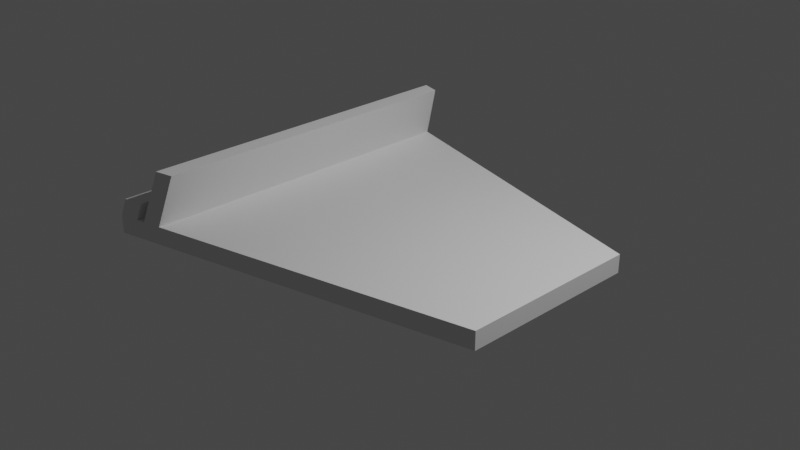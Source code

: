 # Source: cardStand.blend  (saved by Blender 2.90.8; exported with 4.5.12 LTS)
import bpy
from mathutils import Matrix  # noqa: F401  (used for matrix-valued properties, if any)

bpy.ops.wm.read_factory_settings(use_empty=True)
scene = bpy.context.scene
scene.name = 'Scene'

# ---- collections
col_collection = bpy.data.collections.new('Collection'); scene.collection.children.link(col_collection)

# ---- world
world_world = bpy.data.worlds.new('World'); scene.world = world_world
world_world.use_nodes = True; world_world.node_tree.nodes.clear()
_N = world_world.node_tree.nodes; _L = world_world.node_tree.links
n0 = _N.new('ShaderNodeOutputWorld'); n0.name = 'World Output'; n0.location = (300, 300)
n1 = _N.new('ShaderNodeBackground'); n1.name = 'Background'; n1.location = (10, 300)
n1.inputs[0].default_value = (0.05088, 0.05088, 0.05088, 1.0)
_L.new(n1.outputs[0], n0.inputs[0])
n0.is_active_output = True
world_world.color = (0.05088, 0.05088, 0.05088)
world_world.use_sun_shadow = False
world_world.sun_shadow_jitter_overblur = 0.0

# ---- cameras
cam_camera = bpy.data.cameras.new('Camera')
cam_camera.clip_end = 100.0
cam_camera.ortho_scale = 7.314

# ---- lights
light_light = bpy.data.lights.new('Light', 'POINT')
light_light.transmission_factor = 0.0
light_light.energy = 1000.0
light_light.shadow_soft_size = 0.1
light_light.shadow_maximum_resolution = 0.006
light_light.use_absolute_resolution = True

# ---- meshes
me_plane = bpy.data.meshes.new('Plane')
me_plane.from_pydata([(-2.0, -2.0, 0.0), (2.0, -1.0, 0.0), (-2.0, 2.0, 0.0), (2.0, 1.0, 0.0), (-2.0, -2.0, -0.2), (2.0, -1.0, -0.2), (-2.0, 2.0, -0.2), (2.0, 1.0, -0.2), (-1.795, -1.949, 0.0), (-1.796, 1.949, 0.0), (-1.701, -1.927, 0.0), (-1.7, 1.927, 0.0), (-1.932, -1.976, 0.1968), (-1.932, 1.976, 0.1968), (-1.726, -1.923, 0.1968), (-1.728, 1.923, 0.1968), (-1.502, -1.876, 0.0), (-1.5, 1.876, 0.0), (-1.498, -1.847, 0.5982), (-1.497, 1.847, 0.5982), (-1.299, -1.798, 0.5982), (-1.297, 1.798, 0.5982)], [], [(0, 2, 13, 12), (4, 5, 7, 6), (1, 3, 7, 5), (2, 0, 4, 6), (3, 17, 11, 9, 2, 6, 7), (0, 8, 10, 16, 1, 5, 4), (12, 13, 15, 14), (8, 9, 11, 10), (10, 11, 19, 18), (2, 9, 15, 13), (9, 8, 14, 15), (8, 0, 12, 14), (18, 19, 21, 20), (16, 17, 3, 1), (17, 16, 20, 21), (16, 10, 18, 20), (11, 17, 21, 19)])
_uv = me_plane.uv_layers.new(name='UVMap')
_uv.uv.foreach_set('vector', [0.0, 0.0, 0.0, 1.0, 0.0, 1.0, 0.0, 0.0, 0.0, 0.0, 1.0, 0.0, 1.0, 1.0, 0.0, 1.0, 1.0, 0.0, 1.0, 1.0, 1.0, 1.0, 1.0, 0.0, 0.0, 1.0, 0.0, 0.0, 0.0, 0.0, 0.0, 1.0, 1.0, 1.0, 0.15, 1.0, 0.09994, 1.0, 0.05095, 1.0, 0.0, 1.0, 0.0, 1.0, 1.0, 1.0, 0.0, 0.0, 0.05137, 0.0, 0.09976, 0.0, 0.1496, 0.0, 1.0, 0.0, 1.0, 0.0, 0.0, 0.0, 0.0, 0.0, 0.0, 1.0, 0.05095, 1.0, 0.05137, 0.0, 0.05137, 0.0, 0.05095, 1.0, 0.09994, 1.0, 0.09976, 0.0, 0.09976, 0.0, 0.09994, 1.0, 0.09994, 1.0, 0.09976, 0.0, 0.0, 1.0, 0.05095, 1.0, 0.05095, 1.0, 0.0, 1.0, 0.05095, 1.0, 0.05137, 0.0, 0.05137, 0.0, 0.05095, 1.0, 0.05137, 0.0, 0.0, 0.0, 0.0, 0.0, 0.05137, 0.0, 0.09976, 0.0, 0.09994, 1.0, 0.15, 1.0, 0.1496, 0.0, 0.1496, 0.0, 0.15, 1.0, 1.0, 1.0, 1.0, 0.0, 0.15, 1.0, 0.1496, 0.0, 0.1496, 0.0, 0.15, 1.0, 0.1496, 0.0, 0.09976, 0.0, 0.09976, 0.0, 0.1496, 0.0, 0.09994, 1.0, 0.15, 1.0, 0.15, 1.0, 0.09994, 1.0])
me_plane.use_remesh_fix_poles = True
me_plane.use_remesh_preserve_attributes = False
me_plane.use_mirror_vertex_groups = False
me_plane.update()

# ---- objects
ob_light = bpy.data.objects.new('Light', light_light)
ob_camera = bpy.data.objects.new('Camera', cam_camera)
ob_plane = bpy.data.objects.new('Plane', me_plane)

# ---- transforms, parenting, visibility, modifiers, constraints
ob_light.location = (4.076, 1.005, 5.904)
ob_light.rotation_euler = (0.6503, 0.05522, 1.866)
ob_light.lock_rotations_4d = False
ob_light.empty_display_type = 'ARROWS'
ob_light.color = (0.0, 0.0, 0.0, 0.0)
ob_light.lineart.crease_threshold = 0.0
ob_camera.location = (7.359, -6.926, 4.958)
ob_camera.rotation_euler = (1.109, 0.0, 0.8149)
ob_camera.lock_rotations_4d = False
ob_camera.empty_display_type = 'ARROWS'
ob_camera.color = (0.0, 0.0, 0.0, 0.0)
ob_camera.display_type = 'WIRE'
ob_camera.lineart.crease_threshold = 0.0
ob_plane.location = (0.0, 0.0, 0.0)
ob_plane.lineart.crease_threshold = 0.0

# ---- collection membership
col_collection.objects.link(ob_light)
col_collection.objects.link(ob_camera)
col_collection.objects.link(ob_plane)

# ---- scene / render settings (as saved in the file)
scene.camera = ob_camera
scene.frame_start = 1; scene.frame_end = 250; scene.frame_set(1)
scene.render.engine = 'BLENDER_EEVEE_NEXT'
scene.cycles.use_denoising = False
scene.cycles.samples = 128
scene.cycles.sampling_pattern = 'TABULATED_SOBOL'
scene.cycles.use_adaptive_sampling = False
scene.cycles.use_light_tree = False
scene.view_settings.view_transform = 'Filmic'
bpy.context.view_layer.update()
